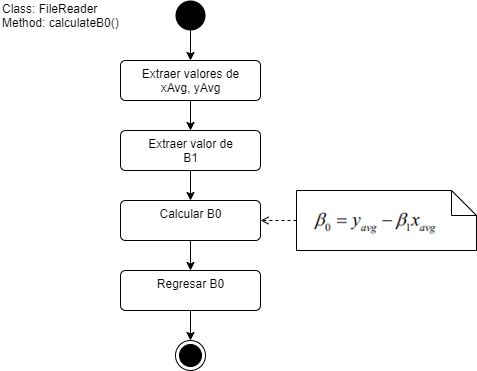

The diagram above was exported from draw.io. Its source (the exported page's mxGraphModel, read from the mxfile embedded in the PNG):
<mxGraphModel dx="868" dy="450" grid="1" gridSize="10" guides="1" tooltips="1" connect="1" arrows="1" fold="1" page="1" pageScale="1" pageWidth="827" pageHeight="1169" math="0" shadow="0">
  <root>
    <mxCell id="0" />
    <mxCell id="1" parent="0" />
    <mxCell id="81FVmoiWIHNB2SPNkQ1z-10" style="edgeStyle=orthogonalEdgeStyle;rounded=0;orthogonalLoop=1;jettySize=auto;html=1;exitX=0.5;exitY=1;exitDx=0;exitDy=0;entryX=0.5;entryY=0;entryDx=0;entryDy=0;" edge="1" parent="1" source="81FVmoiWIHNB2SPNkQ1z-1" target="81FVmoiWIHNB2SPNkQ1z-2">
      <mxGeometry relative="1" as="geometry" />
    </mxCell>
    <mxCell id="81FVmoiWIHNB2SPNkQ1z-1" value="" style="ellipse;fillColor=#000000;strokeColor=none;" vertex="1" parent="1">
      <mxGeometry x="399" y="10" width="30" height="30" as="geometry" />
    </mxCell>
    <mxCell id="81FVmoiWIHNB2SPNkQ1z-11" style="edgeStyle=orthogonalEdgeStyle;rounded=0;orthogonalLoop=1;jettySize=auto;html=1;exitX=0.5;exitY=1;exitDx=0;exitDy=0;entryX=0.5;entryY=0;entryDx=0;entryDy=0;" edge="1" parent="1" source="81FVmoiWIHNB2SPNkQ1z-2" target="81FVmoiWIHNB2SPNkQ1z-3">
      <mxGeometry relative="1" as="geometry" />
    </mxCell>
    <mxCell id="81FVmoiWIHNB2SPNkQ1z-2" value="Extraer valores de&lt;br&gt;xAvg, yAvg" style="html=1;align=center;verticalAlign=top;rounded=1;absoluteArcSize=1;arcSize=10;dashed=0;" vertex="1" parent="1">
      <mxGeometry x="344" y="70" width="140" height="40" as="geometry" />
    </mxCell>
    <mxCell id="81FVmoiWIHNB2SPNkQ1z-12" style="edgeStyle=orthogonalEdgeStyle;rounded=0;orthogonalLoop=1;jettySize=auto;html=1;exitX=0.5;exitY=1;exitDx=0;exitDy=0;entryX=0.5;entryY=0;entryDx=0;entryDy=0;" edge="1" parent="1" source="81FVmoiWIHNB2SPNkQ1z-3" target="81FVmoiWIHNB2SPNkQ1z-4">
      <mxGeometry relative="1" as="geometry" />
    </mxCell>
    <mxCell id="81FVmoiWIHNB2SPNkQ1z-3" value="Extraer valor de&lt;br&gt;B1" style="html=1;align=center;verticalAlign=top;rounded=1;absoluteArcSize=1;arcSize=10;dashed=0;" vertex="1" parent="1">
      <mxGeometry x="344" y="140" width="140" height="40" as="geometry" />
    </mxCell>
    <mxCell id="81FVmoiWIHNB2SPNkQ1z-13" style="edgeStyle=orthogonalEdgeStyle;rounded=0;orthogonalLoop=1;jettySize=auto;html=1;exitX=0.5;exitY=1;exitDx=0;exitDy=0;" edge="1" parent="1" source="81FVmoiWIHNB2SPNkQ1z-4" target="81FVmoiWIHNB2SPNkQ1z-5">
      <mxGeometry relative="1" as="geometry" />
    </mxCell>
    <mxCell id="81FVmoiWIHNB2SPNkQ1z-4" value="Calcular B0" style="html=1;align=center;verticalAlign=top;rounded=1;absoluteArcSize=1;arcSize=10;dashed=0;" vertex="1" parent="1">
      <mxGeometry x="344" y="210" width="140" height="40" as="geometry" />
    </mxCell>
    <mxCell id="81FVmoiWIHNB2SPNkQ1z-14" style="edgeStyle=orthogonalEdgeStyle;rounded=0;orthogonalLoop=1;jettySize=auto;html=1;exitX=0.5;exitY=1;exitDx=0;exitDy=0;entryX=0.5;entryY=0;entryDx=0;entryDy=0;" edge="1" parent="1" source="81FVmoiWIHNB2SPNkQ1z-5" target="81FVmoiWIHNB2SPNkQ1z-9">
      <mxGeometry relative="1" as="geometry" />
    </mxCell>
    <mxCell id="81FVmoiWIHNB2SPNkQ1z-5" value="Regresar B0" style="html=1;align=center;verticalAlign=top;rounded=1;absoluteArcSize=1;arcSize=10;dashed=0;" vertex="1" parent="1">
      <mxGeometry x="344" y="280" width="140" height="40" as="geometry" />
    </mxCell>
    <mxCell id="81FVmoiWIHNB2SPNkQ1z-8" value="" style="group" vertex="1" connectable="0" parent="1">
      <mxGeometry x="520" y="200" width="180" height="60" as="geometry" />
    </mxCell>
    <mxCell id="81FVmoiWIHNB2SPNkQ1z-6" value="" style="shape=note2;boundedLbl=1;whiteSpace=wrap;html=1;size=25;verticalAlign=top;align=center;" vertex="1" parent="81FVmoiWIHNB2SPNkQ1z-8">
      <mxGeometry width="180" height="60" as="geometry" />
    </mxCell>
    <mxCell id="81FVmoiWIHNB2SPNkQ1z-7" value="" style="shape=image;verticalLabelPosition=bottom;labelBackgroundColor=#ffffff;verticalAlign=top;aspect=fixed;imageAspect=0;image=data:image/png,(base64 omitted: 4144 chars);" vertex="1" parent="81FVmoiWIHNB2SPNkQ1z-8">
      <mxGeometry x="10" y="10" width="138.18" height="40" as="geometry" />
    </mxCell>
    <mxCell id="81FVmoiWIHNB2SPNkQ1z-9" value="" style="ellipse;html=1;shape=endState;fillColor=#000000;strokeColor=#000000;" vertex="1" parent="1">
      <mxGeometry x="399" y="350" width="30" height="30" as="geometry" />
    </mxCell>
    <mxCell id="81FVmoiWIHNB2SPNkQ1z-15" style="edgeStyle=orthogonalEdgeStyle;rounded=0;orthogonalLoop=1;jettySize=auto;html=1;exitX=0;exitY=0.5;exitDx=0;exitDy=0;exitPerimeter=0;entryX=1;entryY=0.5;entryDx=0;entryDy=0;dashed=1;endArrow=open;endFill=0;" edge="1" parent="1" source="81FVmoiWIHNB2SPNkQ1z-6" target="81FVmoiWIHNB2SPNkQ1z-4">
      <mxGeometry relative="1" as="geometry" />
    </mxCell>
    <mxCell id="81FVmoiWIHNB2SPNkQ1z-16" value="Class: FileReader&lt;br&gt;Method: calculateB0()" style="text;html=1;strokeColor=none;fillColor=none;align=left;verticalAlign=middle;whiteSpace=wrap;rounded=0;" vertex="1" parent="1">
      <mxGeometry x="224" y="15" width="120" height="20" as="geometry" />
    </mxCell>
  </root>
</mxGraphModel>